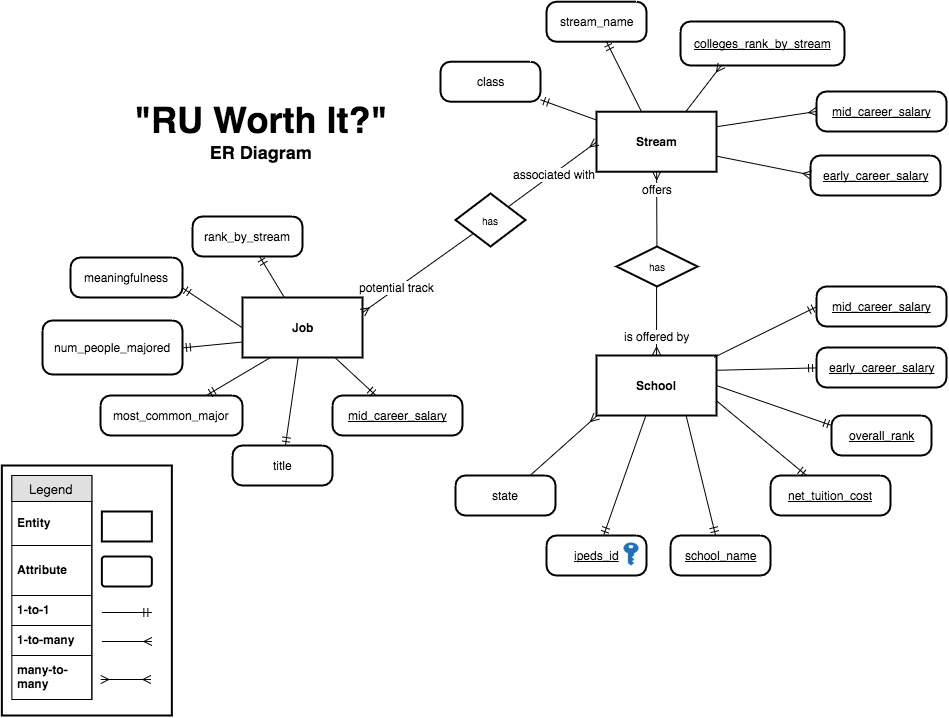

The diagram above was exported from draw.io. Its source (the exported page's mxGraphModel, read from the mxfile embedded in the PNG):
<mxGraphModel dx="1431" dy="647" grid="1" gridSize="10" guides="1" tooltips="1" connect="1" arrows="1" fold="1" page="0" pageScale="1" pageWidth="826" pageHeight="1169" background="#ffffff" math="0" shadow="0">
  <root>
    <mxCell id="0" style=";html=1;" />
    <mxCell id="1" style=";html=1;" parent="0" />
    <mxCell id="2" value="Stream" style="strokeWidth=2;shape=mxgraph.er.entity;fontColor=#000000;buttonStyle=rect;fillColor=#ffffff;buttonText=;fontStyle=1;html=1;" parent="1" vertex="1">
      <mxGeometry x="576" y="146.21739130434776" width="120" height="60" as="geometry" />
    </mxCell>
    <mxCell id="5" value="Job" style="strokeWidth=2;shape=mxgraph.er.entity;fontColor=#000000;buttonStyle=rect;fillColor=#ffffff;buttonText=;fontStyle=1;html=1;" parent="1" vertex="1">
      <mxGeometry x="222" y="332" width="120" height="60" as="geometry" />
    </mxCell>
    <mxCell id="6" value="School" style="strokeWidth=2;shape=mxgraph.er.entity;fontColor=#000000;buttonStyle=rect;fillColor=#ffffff;buttonText=;fontStyle=1;html=1;" parent="1" vertex="1">
      <mxGeometry x="576" y="390" width="120" height="60" as="geometry" />
    </mxCell>
    <mxCell id="7" value="has" style="strokeWidth=2;shape=mxgraph.er.has;buttonText=;fontSize=10;buttonStyle=rhombus;fontColor=#000000;fontStyle=0;html=1;" parent="1" vertex="1">
      <mxGeometry x="596" y="281" width="81" height="40" as="geometry" />
    </mxCell>
    <mxCell id="8" value="has" style="strokeWidth=2;shape=mxgraph.er.has;buttonText=;fontSize=10;buttonStyle=rhombus;fontColor=#000000;fontStyle=0;html=1;" parent="1" vertex="1">
      <mxGeometry x="435" y="228" width="70" height="53" as="geometry" />
    </mxCell>
    <mxCell id="10" value="" style="edgeStyle=none;endArrow=ERmany;endFill=1;noEdgeStyle=1;html=1;exitX=0.25;exitY=0.75;exitPerimeter=0;entryX=1;entryY=0.25;" parent="1" source="8" target="5" edge="1">
      <mxGeometry width="100" height="100" relative="1" as="geometry">
        <mxPoint x="470" y="323" as="sourcePoint" />
        <mxPoint x="344" y="331" as="targetPoint" />
      </mxGeometry>
    </mxCell>
    <mxCell id="96" value="potential track" style="text;html=1;resizable=0;points=[];align=center;verticalAlign=middle;labelBackgroundColor=#ffffff;" vertex="1" connectable="0" parent="10">
      <mxGeometry x="0.459" y="2" relative="1" as="geometry">
        <mxPoint x="3" y="-6" as="offset" />
      </mxGeometry>
    </mxCell>
    <mxCell id="12" value="" style="edgeStyle=none;endArrow=ERmany;endFill=1;noEdgeStyle=1;html=1;" parent="1" source="7" target="2" edge="1">
      <mxGeometry width="100" height="100" relative="1" as="geometry">
        <mxPoint x="250" y="320" as="sourcePoint" />
        <mxPoint x="250" y="380" as="targetPoint" />
      </mxGeometry>
    </mxCell>
    <mxCell id="92" value="offers" style="text;html=1;resizable=0;points=[];align=center;verticalAlign=middle;labelBackgroundColor=#ffffff;" vertex="1" connectable="0" parent="12">
      <mxGeometry x="0.5512" relative="1" as="geometry">
        <mxPoint as="offset" />
      </mxGeometry>
    </mxCell>
    <mxCell id="16" value="colleges_rank_by_stream" style="strokeWidth=2;shape=mxgraph.er.entity;fontColor=#000000;buttonStyle=round;fillColor=#ffffff;buttonText=;fontStyle=4;html=1;" parent="1" vertex="1">
      <mxGeometry x="660" y="56" width="164" height="44" as="geometry" />
    </mxCell>
    <mxCell id="17" value="stream_name" style="strokeWidth=2;shape=mxgraph.er.entity;fontColor=#000000;buttonStyle=round;fillColor=#ffffff;buttonText=;html=1;" parent="1" vertex="1">
      <mxGeometry x="526" y="36.21739130434776" width="100" height="40" as="geometry" />
    </mxCell>
    <mxCell id="18" value="class" style="strokeWidth=2;shape=mxgraph.er.entity;fontColor=#000000;buttonStyle=round;fillColor=#ffffff;buttonText=;html=1;" parent="1" vertex="1">
      <mxGeometry x="420" y="96.21739130434776" width="100" height="40" as="geometry" />
    </mxCell>
    <mxCell id="23" value="state" style="strokeWidth=2;shape=mxgraph.er.entity;fontColor=#000000;buttonStyle=round;fillColor=#ffffff;buttonText=;html=1;" parent="1" vertex="1">
      <mxGeometry x="435" y="510" width="100" height="40" as="geometry" />
    </mxCell>
    <mxCell id="24" value="title" style="strokeWidth=2;shape=mxgraph.er.entity;fontColor=#000000;buttonStyle=round;fillColor=#ffffff;buttonText=;html=1;" parent="1" vertex="1">
      <mxGeometry x="212" y="480" width="100" height="40" as="geometry" />
    </mxCell>
    <mxCell id="25" value="mid_career_salary" style="strokeWidth=2;shape=mxgraph.er.entity;fontColor=#000000;buttonStyle=round;fillColor=#ffffff;buttonText=;fontStyle=4;html=1;" parent="1" vertex="1">
      <mxGeometry x="312" y="430" width="130" height="40" as="geometry" />
    </mxCell>
    <mxCell id="26" value="rank_by_stream" style="strokeWidth=2;shape=mxgraph.er.entity;fontColor=#000000;buttonStyle=round;fillColor=#ffffff;buttonText=;html=1;" parent="1" vertex="1">
      <mxGeometry x="172" y="251" width="110" height="40" as="geometry" />
    </mxCell>
    <mxCell id="27" value="meaningfulness" style="strokeWidth=2;shape=mxgraph.er.entity;fontColor=#000000;buttonStyle=round;fillColor=#ffffff;buttonText=;html=1;" parent="1" vertex="1">
      <mxGeometry x="50" y="292" width="112" height="40" as="geometry" />
    </mxCell>
    <mxCell id="28" value="most_common_major" style="strokeWidth=2;shape=mxgraph.er.entity;fontColor=#000000;buttonStyle=round;fillColor=#ffffff;buttonText=;html=1;" parent="1" vertex="1">
      <mxGeometry x="80" y="430" width="142" height="40" as="geometry" />
    </mxCell>
    <mxCell id="46" value="" style="edgeStyle=none;endArrow=ERmandOne;html=1;" parent="1" source="5" target="24" edge="1">
      <mxGeometry width="100" height="100" relative="1" as="geometry">
        <mxPoint x="212" y="439" as="sourcePoint" />
        <mxPoint x="142" y="309" as="targetPoint" />
      </mxGeometry>
    </mxCell>
    <mxCell id="47" value="" style="edgeStyle=none;endArrow=ERmandOne;html=1;" parent="1" source="5" target="25" edge="1">
      <mxGeometry width="100" height="100" relative="1" as="geometry">
        <mxPoint x="372" y="399" as="sourcePoint" />
        <mxPoint x="244.1428571428571" y="400" as="targetPoint" />
      </mxGeometry>
    </mxCell>
    <mxCell id="48" value="" style="edgeStyle=none;endArrow=ERmandOne;html=1;" parent="1" source="5" target="26" edge="1">
      <mxGeometry width="100" height="100" relative="1" as="geometry">
        <mxPoint x="356.5454545454545" y="460" as="sourcePoint" />
        <mxPoint x="352" y="309" as="targetPoint" />
      </mxGeometry>
    </mxCell>
    <mxCell id="49" value="" style="edgeStyle=none;endArrow=ERmandOne;html=1;entryX=1;entryY=0.75;exitX=0;exitY=0.5;" parent="1" source="5" target="27" edge="1">
      <mxGeometry width="100" height="100" relative="1" as="geometry">
        <mxPoint x="162" y="359" as="sourcePoint" />
        <mxPoint x="232" y="299" as="targetPoint" />
      </mxGeometry>
    </mxCell>
    <mxCell id="50" value="" style="edgeStyle=none;endArrow=ERmandOne;html=1;" parent="1" source="2" target="18" edge="1">
      <mxGeometry width="100" height="100" relative="1" as="geometry">
        <mxPoint x="440" y="310" as="sourcePoint" />
        <mxPoint x="530" y="210" as="targetPoint" />
      </mxGeometry>
    </mxCell>
    <mxCell id="51" value="" style="edgeStyle=none;endArrow=ERmandOne;html=1;" parent="1" source="2" target="17" edge="1">
      <mxGeometry width="100" height="100" relative="1" as="geometry">
        <mxPoint x="530" y="144.2896804609743" as="sourcePoint" />
        <mxPoint x="560" y="110" as="targetPoint" />
      </mxGeometry>
    </mxCell>
    <mxCell id="54" value="" style="edgeStyle=none;endArrow=ERmandOne;html=1;" parent="1" source="6" target="22" edge="1">
      <mxGeometry width="100" height="100" relative="1" as="geometry">
        <mxPoint x="740" y="430" as="sourcePoint" />
        <mxPoint x="680.8165137614678" y="216.21739130434776" as="targetPoint" />
      </mxGeometry>
    </mxCell>
    <mxCell id="61" value="school_name" style="strokeWidth=2;shape=mxgraph.er.entity;fontColor=#000000;buttonStyle=round;fillColor=#ffffff;buttonText=;fontStyle=4;html=1;" vertex="1" parent="1">
      <mxGeometry x="650" y="570" width="100" height="40" as="geometry" />
    </mxCell>
    <mxCell id="62" value="" style="edgeStyle=none;endArrow=ERmandOne;html=1;exitX=0.75;exitY=1;" edge="1" target="61" parent="1" source="6">
      <mxGeometry x="707.5" y="400" width="100" height="100" as="geometry">
        <mxPoint x="705" y="440" as="sourcePoint" />
        <mxPoint x="728.8165137614678" y="166.21739130434776" as="targetPoint" />
      </mxGeometry>
    </mxCell>
    <mxCell id="63" value="net_tuition_cost" style="strokeWidth=2;shape=mxgraph.er.entity;fontColor=#000000;buttonStyle=round;fillColor=#ffffff;buttonText=;fontStyle=4;html=1;" vertex="1" parent="1">
      <mxGeometry x="750" y="510" width="120" height="40" as="geometry" />
    </mxCell>
    <mxCell id="64" value="" style="edgeStyle=none;endArrow=ERmandOne;html=1;exitX=1;exitY=0.75;" edge="1" target="63" parent="1" source="6">
      <mxGeometry x="726.5" y="340" width="100" height="100" as="geometry">
        <mxPoint x="710" y="392" as="sourcePoint" />
        <mxPoint x="747.8165137614678" y="106.21739130434776" as="targetPoint" />
      </mxGeometry>
    </mxCell>
    <mxCell id="69" value="" style="edgeStyle=none;endArrow=ERmany;endFill=1;noEdgeStyle=1;html=1;entryX=0;entryY=1.017;exitX=0.75;exitY=0;entryPerimeter=0;" edge="1" parent="1" source="23" target="6">
      <mxGeometry x="440" y="430" width="100" height="100" as="geometry">
        <mxPoint x="440" y="430" as="sourcePoint" />
        <mxPoint x="586" y="430" as="targetPoint" />
      </mxGeometry>
    </mxCell>
    <mxCell id="70" value="overall_rank" style="strokeWidth=2;shape=mxgraph.er.entity;fontColor=#000000;buttonStyle=round;fillColor=#ffffff;buttonText=;fontStyle=4;html=1;" vertex="1" parent="1">
      <mxGeometry x="811" y="450" width="100" height="40" as="geometry" />
    </mxCell>
    <mxCell id="71" value="" style="edgeStyle=none;endArrow=ERmandOne;html=1;exitX=1;exitY=0.5;entryX=0;entryY=0.25;" edge="1" parent="1" source="6" target="70">
      <mxGeometry x="736.5" y="350" width="100" height="100" as="geometry">
        <mxPoint x="706" y="445" as="sourcePoint" />
        <mxPoint x="756" y="462.5" as="targetPoint" />
      </mxGeometry>
    </mxCell>
    <mxCell id="77" value="early_career_salary" style="strokeWidth=2;shape=mxgraph.er.entity;fontColor=#000000;buttonStyle=round;fillColor=#ffffff;buttonText=;fontStyle=4;html=1;" vertex="1" parent="1">
      <mxGeometry x="796" y="382" width="130" height="40" as="geometry" />
    </mxCell>
    <mxCell id="78" value="" style="edgeStyle=none;endArrow=ERmandOne;html=1;exitX=1;exitY=0.25;entryX=0;entryY=0.5;" edge="1" parent="1" source="6" target="77">
      <mxGeometry x="746.5" y="360" width="100" height="100" as="geometry">
        <mxPoint x="706" y="430" as="sourcePoint" />
        <mxPoint x="790" y="460" as="targetPoint" />
      </mxGeometry>
    </mxCell>
    <mxCell id="80" value="mid_career_salary" style="strokeWidth=2;shape=mxgraph.er.entity;fontColor=#000000;buttonStyle=round;fillColor=#ffffff;buttonText=;fontStyle=4;html=1;" vertex="1" parent="1">
      <mxGeometry x="796" y="321" width="130" height="40" as="geometry" />
    </mxCell>
    <mxCell id="81" value="" style="edgeStyle=none;endArrow=ERmandOne;html=1;exitX=0.983;exitY=0.033;entryX=0;entryY=0.5;exitPerimeter=0;" edge="1" parent="1" source="6" target="80">
      <mxGeometry x="756.5" y="370" width="100" height="100" as="geometry">
        <mxPoint x="706" y="415" as="sourcePoint" />
        <mxPoint x="806" y="440" as="targetPoint" />
      </mxGeometry>
    </mxCell>
    <mxCell id="84" value="" style="edgeStyle=none;endArrow=ERmany;endFill=1;noEdgeStyle=1;html=1;exitX=0.5;exitY=1;entryX=0.5;entryY=0;" edge="1" parent="1" source="7" target="6">
      <mxGeometry x="646" y="216.21739130434776" width="100" height="100" as="geometry">
        <mxPoint x="646" y="291" as="sourcePoint" />
        <mxPoint x="646" y="216.21739130434776" as="targetPoint" />
      </mxGeometry>
    </mxCell>
    <mxCell id="91" value="is offered by" style="text;html=1;resizable=0;points=[];align=center;verticalAlign=middle;labelBackgroundColor=#ffffff;" vertex="1" connectable="0" parent="84">
      <mxGeometry relative="1" as="geometry">
        <mxPoint y="15" as="offset" />
      </mxGeometry>
    </mxCell>
    <mxCell id="86" value="" style="edgeStyle=none;endArrow=ERmany;endFill=1;noEdgeStyle=1;html=1;entryX=0;entryY=0.5;exitX=0.75;exitY=0.25;exitPerimeter=0;" edge="1" parent="1" source="8" target="2">
      <mxGeometry x="646" y="216.21739130434776" width="100" height="100" as="geometry">
        <mxPoint x="646" y="291" as="sourcePoint" />
        <mxPoint x="646" y="216.21739130434776" as="targetPoint" />
      </mxGeometry>
    </mxCell>
    <mxCell id="97" value="associated with" style="text;html=1;resizable=0;points=[];align=center;verticalAlign=middle;labelBackgroundColor=#ffffff;" vertex="1" connectable="0" parent="86">
      <mxGeometry relative="1" as="geometry">
        <mxPoint x="1" as="offset" />
      </mxGeometry>
    </mxCell>
    <mxCell id="89" value="num_people_majored" style="strokeWidth=2;shape=mxgraph.er.entity;fontColor=#000000;buttonStyle=round;fillColor=#ffffff;buttonText=;html=1;" vertex="1" parent="1">
      <mxGeometry x="22" y="355" width="140" height="54" as="geometry" />
    </mxCell>
    <mxCell id="98" value="" style="edgeStyle=none;endArrow=ERmandOne;html=1;entryX=0.75;entryY=0;" edge="1" parent="1" target="28">
      <mxGeometry x="270.90625" y="402" width="100" height="100" as="geometry">
        <mxPoint x="250" y="392" as="sourcePoint" />
        <mxPoint x="270.90625" y="480" as="targetPoint" />
      </mxGeometry>
    </mxCell>
    <mxCell id="99" value="" style="edgeStyle=none;endArrow=ERmandOne;html=1;entryX=1;entryY=0.5;exitX=0;exitY=0.75;" edge="1" parent="1" source="5" target="89">
      <mxGeometry x="280.90625" y="412" width="100" height="100" as="geometry">
        <mxPoint x="260" y="402" as="sourcePoint" />
        <mxPoint x="177" y="440" as="targetPoint" />
      </mxGeometry>
    </mxCell>
    <mxCell id="100" value="" style="edgeStyle=none;endArrow=ERmany;endFill=1;noEdgeStyle=1;html=1;entryX=0.25;entryY=1;exitX=0.75;exitY=0;" edge="1" parent="1" source="2" target="16">
      <mxGeometry x="450" y="440" width="100" height="100" as="geometry">
        <mxPoint x="525" y="550" as="sourcePoint" />
        <mxPoint x="586" y="461" as="targetPoint" />
      </mxGeometry>
    </mxCell>
    <mxCell id="101" value="early_career_salary" style="strokeWidth=2;shape=mxgraph.er.entity;fontColor=#000000;buttonStyle=round;fillColor=#ffffff;buttonText=;fontStyle=4;html=1;" vertex="1" parent="1">
      <mxGeometry x="790" y="190" width="130" height="40" as="geometry" />
    </mxCell>
    <mxCell id="103" value="mid_career_salary" style="strokeWidth=2;shape=mxgraph.er.entity;fontColor=#000000;buttonStyle=round;fillColor=#ffffff;buttonText=;fontStyle=4;html=1;" vertex="1" parent="1">
      <mxGeometry x="796" y="126" width="130" height="40" as="geometry" />
    </mxCell>
    <mxCell id="105" value="" style="edgeStyle=none;endArrow=ERmany;endFill=1;noEdgeStyle=1;html=1;entryX=0;entryY=0.5;exitX=1;exitY=0.25;" edge="1" parent="1" source="2" target="103">
      <mxGeometry x="460" y="450" width="100" height="100" as="geometry">
        <mxPoint x="676" y="156" as="sourcePoint" />
        <mxPoint x="711" y="110" as="targetPoint" />
      </mxGeometry>
    </mxCell>
    <mxCell id="106" value="" style="edgeStyle=none;endArrow=ERmany;endFill=1;noEdgeStyle=1;html=1;entryX=0;entryY=0.5;exitX=1;exitY=0.75;" edge="1" parent="1" source="2" target="101">
      <mxGeometry x="470" y="460" width="100" height="100" as="geometry">
        <mxPoint x="706" y="171" as="sourcePoint" />
        <mxPoint x="806" y="156" as="targetPoint" />
      </mxGeometry>
    </mxCell>
    <mxCell id="151" value="" style="group" vertex="1" connectable="0" parent="1">
      <mxGeometry x="-18.64705882352939" y="500" width="170" height="250" as="geometry" />
    </mxCell>
    <mxCell id="150" value="" style="strokeWidth=2;whiteSpace=wrap;html=1;align=center;fontSize=13;" vertex="1" parent="151">
      <mxGeometry width="170" height="250" as="geometry" />
    </mxCell>
    <mxCell id="116" value="Legend" style="swimlane;html=1;fontStyle=0;childLayout=stackLayout;horizontal=1;startSize=26;fillColor=#e0e0e0;horizontalStack=0;resizeParent=1;resizeLast=0;collapsible=1;marginBottom=0;swimlaneFillColor=#ffffff;align=center;fontSize=13;" vertex="1" parent="151">
      <mxGeometry x="10" y="10" width="80" height="224" as="geometry" />
    </mxCell>
    <mxCell id="119" value="" style="shape=partialRectangle;top=0;left=0;right=0;bottom=1;html=1;align=left;verticalAlign=middle;fillColor=none;spacingLeft=60;spacingRight=4;whiteSpace=wrap;overflow=hidden;rotatable=0;points=[[0,0.5],[1,0.5]];portConstraint=eastwest;dropTarget=0;fontStyle=5;" vertex="1" parent="116">
      <mxGeometry y="26" width="80" height="44" as="geometry" />
    </mxCell>
    <mxCell id="120" value="Entity" style="shape=partialRectangle;fontStyle=1;top=0;left=0;bottom=0;html=1;fillColor=none;align=left;verticalAlign=middle;spacingLeft=4;spacingRight=4;whiteSpace=wrap;overflow=hidden;rotatable=0;points=[];portConstraint=eastwest;part=1;" vertex="1" connectable="0" parent="119">
      <mxGeometry width="80" height="44" as="geometry" />
    </mxCell>
    <mxCell id="135" value="" style="shape=partialRectangle;top=0;left=0;right=0;bottom=1;html=1;align=left;verticalAlign=middle;fillColor=none;spacingLeft=60;spacingRight=4;whiteSpace=wrap;overflow=hidden;rotatable=0;points=[[0,0.5],[1,0.5]];portConstraint=eastwest;dropTarget=0;fontStyle=5;" vertex="1" parent="116">
      <mxGeometry y="70" width="80" height="50" as="geometry" />
    </mxCell>
    <mxCell id="136" value="Attribute" style="shape=partialRectangle;fontStyle=1;top=0;left=0;bottom=0;html=1;fillColor=none;align=left;verticalAlign=middle;spacingLeft=4;spacingRight=4;whiteSpace=wrap;overflow=hidden;rotatable=0;points=[];portConstraint=eastwest;part=1;" vertex="1" connectable="0" parent="135">
      <mxGeometry width="80" height="50" as="geometry" />
    </mxCell>
    <mxCell id="137" value="" style="shape=partialRectangle;top=0;left=0;right=0;bottom=1;html=1;align=left;verticalAlign=middle;fillColor=none;spacingLeft=60;spacingRight=4;whiteSpace=wrap;overflow=hidden;rotatable=0;points=[[0,0.5],[1,0.5]];portConstraint=eastwest;dropTarget=0;fontStyle=5;" vertex="1" parent="116">
      <mxGeometry y="120" width="80" height="30" as="geometry" />
    </mxCell>
    <mxCell id="138" value="1-to-1" style="shape=partialRectangle;fontStyle=1;top=0;left=0;bottom=0;html=1;fillColor=none;align=left;verticalAlign=middle;spacingLeft=4;spacingRight=4;whiteSpace=wrap;overflow=hidden;rotatable=0;points=[];portConstraint=eastwest;part=1;" vertex="1" connectable="0" parent="137">
      <mxGeometry width="80" height="30" as="geometry" />
    </mxCell>
    <mxCell id="139" value="" style="shape=partialRectangle;top=0;left=0;right=0;bottom=1;html=1;align=left;verticalAlign=middle;fillColor=none;spacingLeft=60;spacingRight=4;whiteSpace=wrap;overflow=hidden;rotatable=0;points=[[0,0.5],[1,0.5]];portConstraint=eastwest;dropTarget=0;fontStyle=5;" vertex="1" parent="116">
      <mxGeometry y="150" width="80" height="30" as="geometry" />
    </mxCell>
    <mxCell id="140" value="1-to-many" style="shape=partialRectangle;fontStyle=1;top=0;left=0;bottom=0;html=1;fillColor=none;align=left;verticalAlign=middle;spacingLeft=4;spacingRight=4;whiteSpace=wrap;overflow=hidden;rotatable=0;points=[];portConstraint=eastwest;part=1;" vertex="1" connectable="0" parent="139">
      <mxGeometry width="80" height="30" as="geometry" />
    </mxCell>
    <mxCell id="142" value="" style="shape=partialRectangle;top=0;left=0;right=0;bottom=1;html=1;align=left;verticalAlign=middle;fillColor=none;spacingLeft=60;spacingRight=4;whiteSpace=wrap;overflow=hidden;rotatable=0;points=[[0,0.5],[1,0.5]];portConstraint=eastwest;dropTarget=0;fontStyle=5;" vertex="1" parent="116">
      <mxGeometry y="180" width="80" height="44" as="geometry" />
    </mxCell>
    <mxCell id="143" value="many-to-many" style="shape=partialRectangle;fontStyle=1;top=0;left=0;bottom=0;html=1;fillColor=none;align=left;verticalAlign=middle;spacingLeft=4;spacingRight=4;whiteSpace=wrap;overflow=hidden;rotatable=0;points=[];portConstraint=eastwest;part=1;" vertex="1" connectable="0" parent="142">
      <mxGeometry width="80" height="44" as="geometry" />
    </mxCell>
    <mxCell id="145" value="" style="edgeStyle=none;endArrow=ERmandOne;html=1;" edge="1" parent="151">
      <mxGeometry x="129.89855072463774" y="130" width="100" height="100" as="geometry">
        <mxPoint x="100" y="147" as="sourcePoint" />
        <mxPoint x="150" y="147" as="targetPoint" />
      </mxGeometry>
    </mxCell>
    <mxCell id="146" value="" style="edgeStyle=none;endArrow=ERmany;endFill=1;noEdgeStyle=1;html=1;" edge="1" parent="151">
      <mxGeometry x="40" y="145" width="100" height="100" as="geometry">
        <mxPoint x="100" y="176" as="sourcePoint" />
        <mxPoint x="150" y="176" as="targetPoint" />
      </mxGeometry>
    </mxCell>
    <mxCell id="147" value="" style="edgeStyle=entityRelationEdgeStyle;html=1;endArrow=ERmany;startArrow=ERmany;fontSize=13;" edge="1" parent="151">
      <mxGeometry width="100" height="100" relative="1" as="geometry">
        <mxPoint x="99" y="214" as="sourcePoint" />
        <mxPoint x="149" y="214" as="targetPoint" />
      </mxGeometry>
    </mxCell>
    <mxCell id="148" value="" style="strokeWidth=2;rounded=1;arcSize=10;whiteSpace=wrap;html=1;align=center;fontSize=13;" vertex="1" parent="151">
      <mxGeometry x="100" y="91" width="50" height="30" as="geometry" />
    </mxCell>
    <mxCell id="149" value="" style="strokeWidth=2;whiteSpace=wrap;html=1;align=center;fontSize=13;" vertex="1" parent="151">
      <mxGeometry x="100" y="46" width="50" height="30" as="geometry" />
    </mxCell>
    <mxCell id="155" value="" style="group" vertex="1" connectable="0" parent="1">
      <mxGeometry x="526" y="570" width="100" height="40" as="geometry" />
    </mxCell>
    <mxCell id="22" value="ipeds_id" style="strokeWidth=2;shape=mxgraph.er.entity;fontColor=#000000;buttonStyle=round;fillColor=#ffffff;buttonText=;fontStyle=4;html=1;" parent="155" vertex="1">
      <mxGeometry width="100" height="40" as="geometry" />
    </mxCell>
    <mxCell id="154" value="" style="shadow=0;dashed=0;html=1;strokeColor=none;labelPosition=center;verticalLabelPosition=bottom;verticalAlign=top;shape=mxgraph.office.security.key_permissions;fillColor=#2072B8;fontSize=15;" vertex="1" parent="155">
      <mxGeometry x="77" y="7" width="15" height="23" as="geometry" />
    </mxCell>
    <mxCell id="156" value="&lt;font style=&quot;font-size: 36px&quot;&gt;&lt;b&gt;&quot;RU Worth It?&quot;&lt;/b&gt;&lt;/font&gt;&lt;div style=&quot;text-align: center&quot;&gt;&lt;font size=&quot;4&quot;&gt;&lt;b&gt;ER Diagram&lt;/b&gt;&lt;/font&gt;&lt;/div&gt;" style="text;html=1;resizable=0;points=[];autosize=1;align=left;verticalAlign=top;spacingTop=-4;fontSize=15;" vertex="1" parent="1">
      <mxGeometry x="112" y="131" width="270" height="50" as="geometry" />
    </mxCell>
  </root>
</mxGraphModel>